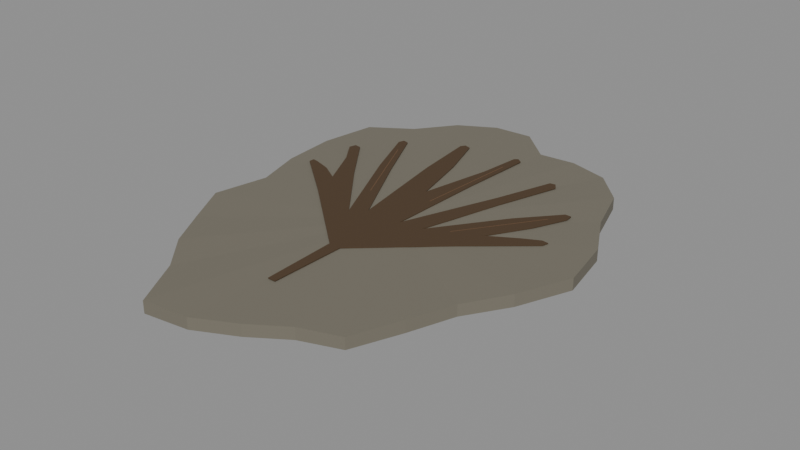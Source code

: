 # Source: source.blend  (saved by Blender 4.3.34; exported with 4.5.12 LTS)
import bpy
from mathutils import Matrix  # noqa: F401  (used for matrix-valued properties, if any)

bpy.ops.wm.read_factory_settings(use_empty=True)
scene = bpy.context.scene
scene.name = 'Scene'

# ---- collections
col_export = bpy.data.collections.new('EXPORT'); scene.collection.children.link(col_export)

# ---- materials (node trees are filled in below, after node groups)
mat_shale = bpy.data.materials.new('shale')
mat_shale.use_backface_culling = True
mat_shale.diffuse_color = (0.1746, 0.159, 0.1221, 1.0)
mat_shale.roughness = 0.85
mat_leaf = bpy.data.materials.new('leaf')
mat_leaf.use_backface_culling = True
mat_leaf.diffuse_color = (0.07421, 0.04231, 0.0185, 1.0)
mat_leaf.roughness = 0.85
mat_vein = bpy.data.materials.new('vein')
mat_vein.use_backface_culling = True
mat_vein.diffuse_color = (0.162, 0.08438, 0.03955, 1.0)
mat_vein.roughness = 0.85

# ---- material node trees
mat_shale.use_nodes = True; mat_shale.node_tree.nodes.clear()
_N = mat_shale.node_tree.nodes; _L = mat_shale.node_tree.links
n0 = _N.new('ShaderNodeBsdfPrincipled'); n0.name = 'Principled BSDF'; n0.location = (0, 0)
n0.inputs[0].default_value = (0.1746, 0.159, 0.1221, 1.0)
n0.inputs[2].default_value = 0.85
n1 = _N.new('ShaderNodeOutputMaterial'); n1.name = 'Material Output'; n1.location = (0, 0)
_L.new(n0.outputs[0], n1.inputs[0])
n1.is_active_output = True
mat_leaf.use_nodes = True; mat_leaf.node_tree.nodes.clear()
_N = mat_leaf.node_tree.nodes; _L = mat_leaf.node_tree.links
n0 = _N.new('ShaderNodeBsdfPrincipled'); n0.name = 'Principled BSDF'; n0.location = (0, 0)
n0.inputs[0].default_value = (0.07421, 0.04231, 0.0185, 1.0)
n0.inputs[2].default_value = 0.85
n1 = _N.new('ShaderNodeOutputMaterial'); n1.name = 'Material Output'; n1.location = (0, 0)
_L.new(n0.outputs[0], n1.inputs[0])
n1.is_active_output = True
mat_vein.use_nodes = True; mat_vein.node_tree.nodes.clear()
_N = mat_vein.node_tree.nodes; _L = mat_vein.node_tree.links
n0 = _N.new('ShaderNodeBsdfPrincipled'); n0.name = 'Principled BSDF'; n0.location = (0, 0)
n0.inputs[0].default_value = (0.162, 0.08438, 0.03955, 1.0)
n0.inputs[2].default_value = 0.85
n1 = _N.new('ShaderNodeOutputMaterial'); n1.name = 'Material Output'; n1.location = (0, 0)
_L.new(n0.outputs[0], n1.inputs[0])
n1.is_active_output = True

# ---- meshes
me_thin_irregular_original_shale_support_mesh = bpy.data.meshes.new('thin_irregular_original_shale_support-mesh')
me_thin_irregular_original_shale_support_mesh.from_pydata([(0.06033, 0.0, 0.0), (0.05693, 0.01815, 0.0), (0.04895, 0.03307, 0.0), (0.04383, 0.04948, 0.0), (0.0335, 0.06054, 0.0), (0.02051, 0.06398, 0.0), (0.008292, 0.06327, 0.0), (-0.003192, 0.07375, 0.0), (-0.01624, 0.07296, 0.0), (-0.02849, 0.06639, 0.0), (-0.03756, 0.05356, 0.0), (-0.05115, 0.04526, 0.0), (-0.05373, 0.02631, 0.0), (-0.05271, 0.008289, 0.0), (-0.04812, -0.007568, 0.0), (-0.05183, -0.02538, 0.0), (-0.04444, -0.03933, 0.0), (-0.03688, -0.05259, 0.0), (-0.0273, -0.06362, 0.0), (-0.01788, -0.08034, 0.0), (-0.003389, -0.07829, 0.0), (0.009422, -0.07189, 0.0), (0.02065, -0.06442, 0.0), (0.03312, -0.05985, 0.0), (0.03948, -0.04457, 0.0), (0.0447, -0.0302, 0.0), (0.0532, -0.01696, 0.0), (0.06033, 0.0, 0.0038), (0.05693, 0.01815, 0.003851), (0.04895, 0.03307, 0.003707), (0.04383, 0.04948, 0.003916), (0.0335, 0.06054, 0.003682), (0.02051, 0.06398, 0.003896), (0.008292, 0.06327, 0.003743), (-0.003192, 0.07375, 0.003806), (-0.01624, 0.07296, 0.003846), (-0.02849, 0.06639, 0.003711), (-0.03756, 0.05356, 0.003915), (-0.05115, 0.04526, 0.003681), (-0.05373, 0.02631, 0.0039), (-0.05271, 0.008289, 0.003738), (-0.04812, -0.007568, 0.003812), (-0.05183, -0.02538, 0.00384), (-0.04444, -0.03933, 0.003715), (-0.03688, -0.05259, 0.003913), (-0.0273, -0.06362, 0.003681), (-0.01788, -0.08034, 0.003903), (-0.003389, -0.07829, 0.003733), (0.009422, -0.07189, 0.003818), (0.02065, -0.06442, 0.003834), (0.03312, -0.05985, 0.00372), (0.03948, -0.04457, 0.003911), (0.0447, -0.0302, 0.00368), (0.0532, -0.01696, 0.003906), (0.002, -0.004, 0.004)], [], [(26, 25, 24, 23, 22, 21, 20, 19, 18, 17, 16, 15, 14, 13, 12, 11, 10, 9, 8, 7, 6, 5, 4, 3, 2, 1, 0), (0, 1, 28, 27), (54, 27, 28), (1, 2, 29, 28), (54, 28, 29), (2, 3, 30, 29), (54, 29, 30), (3, 4, 31, 30), (54, 30, 31), (4, 5, 32, 31), (54, 31, 32), (5, 6, 33, 32), (54, 32, 33), (6, 7, 34, 33), (54, 33, 34), (7, 8, 35, 34), (54, 34, 35), (8, 9, 36, 35), (54, 35, 36), (9, 10, 37, 36), (54, 36, 37), (10, 11, 38, 37), (54, 37, 38), (11, 12, 39, 38), (54, 38, 39), (12, 13, 40, 39), (54, 39, 40), (13, 14, 41, 40), (54, 40, 41), (14, 15, 42, 41), (54, 41, 42), (15, 16, 43, 42), (54, 42, 43), (16, 17, 44, 43), (54, 43, 44), (17, 18, 45, 44), (54, 44, 45), (18, 19, 46, 45), (54, 45, 46), (19, 20, 47, 46), (54, 46, 47), (20, 21, 48, 47), (54, 47, 48), (21, 22, 49, 48), (54, 48, 49), (22, 23, 50, 49), (54, 49, 50), (23, 24, 51, 50), (54, 50, 51), (24, 25, 52, 51), (54, 51, 52), (25, 26, 53, 52), (54, 52, 53), (26, 0, 27, 53), (54, 53, 27)])
me_thin_irregular_original_shale_support_mesh.materials.append(mat_shale)
me_thin_irregular_original_shale_support_mesh.update()
me_one_flat_deeply_divided_baiera_leaf_mesh = bpy.data.meshes.new('one_flat_deeply_divided_Baiera_leaf-mesh')
me_one_flat_deeply_divided_baiera_leaf_mesh.from_pydata([(-0.001264, -0.05214, 0.00401), (-0.001975, -0.02765, 0.00401), (-0.02932, -0.003761, 0.00401), (-0.0458, 0.009789, 0.00401), (-0.04573, 0.01167, 0.00401), (-0.04366, 0.01129, 0.00401), (-0.03803, 0.00946, 0.00401), (-0.03179, 0.005648, 0.00401), (-0.03859, 0.01952, 0.00401), (-0.04371, 0.02682, 0.00401), (-0.04304, 0.02915, 0.00401), (-0.0408, 0.02878, 0.00401), (-0.02865, 0.01238, 0.00401), (-0.0118, -0.008802, 0.00401), (-0.02618, 0.022, 0.00401), (-0.03372, 0.04051, 0.00401), (-0.03301, 0.04246, 0.00401), (-0.03107, 0.04198, 0.00401), (-0.02123, 0.02158, 0.00401), (-0.007364, -0.005083, 0.00401), (-0.01324, 0.03012, 0.00401), (-0.01557, 0.05099, 0.00401), (-0.0145, 0.05243, 0.00401), (-0.01239, 0.05176, 0.00401), (-0.007278, 0.03641, 0.00401), (-0.002315, 0.01574, 0.00401), (0.002702, 0.03945, 0.00401), (0.004359, 0.05346, 0.00401), (0.005484, 0.05433, 0.00401), (0.007237, 0.05304, 0.00401), (0.005748, 0.02802, 0.00401), (0.004725, -0.005216, 0.00401), (0.01708, 0.0264, 0.00401), (0.02356, 0.04523, 0.00401), (0.02538, 0.04554, 0.00401), (0.02678, 0.04343, 0.00401), (0.02015, 0.02294, 0.00401), (0.01219, -0.004508, 0.00401), (0.02827, 0.01762, 0.00401), (0.03894, 0.02975, 0.00401), (0.04095, 0.02968, 0.00401), (0.04111, 0.02737, 0.00401), (0.03623, 0.01666, 0.00401), (0.02827, 0.00351, 0.00401), (0.03721, 0.008891, 0.00401), (0.04275, 0.01173, 0.00401), (0.04483, 0.0115, 0.00401), (0.04428, 0.009538, 0.00401), (0.02581, -0.00614, 0.00401), (0.001975, -0.02765, 0.00401), (0.001264, -0.05214, 0.00401), (-0.001264, -0.05214, 0.0043), (-0.001975, -0.02765, 0.0043), (-0.02932, -0.003761, 0.0043), (-0.0458, 0.009789, 0.0043), (-0.04573, 0.01167, 0.0043), (-0.04366, 0.01129, 0.0043), (-0.03803, 0.00946, 0.0043), (-0.03179, 0.005648, 0.0043), (-0.03859, 0.01952, 0.0043), (-0.04371, 0.02682, 0.0043), (-0.04304, 0.02915, 0.0043), (-0.0408, 0.02878, 0.0043), (-0.02865, 0.01238, 0.0043), (-0.0118, -0.008802, 0.0043), (-0.02618, 0.022, 0.0043), (-0.03372, 0.04051, 0.0043), (-0.03301, 0.04246, 0.0043), (-0.03107, 0.04198, 0.0043), (-0.02123, 0.02158, 0.0043), (-0.007364, -0.005083, 0.0043), (-0.01324, 0.03012, 0.0043), (-0.01557, 0.05099, 0.0043), (-0.0145, 0.05243, 0.0043), (-0.01239, 0.05176, 0.0043), (-0.007278, 0.03641, 0.0043), (-0.002315, 0.01574, 0.0043), (0.002702, 0.03945, 0.0043), (0.004359, 0.05346, 0.0043), (0.005484, 0.05433, 0.0043), (0.007237, 0.05304, 0.0043), (0.005748, 0.02802, 0.0043), (0.004725, -0.005216, 0.0043), (0.01708, 0.0264, 0.0043), (0.02356, 0.04523, 0.0043), (0.02538, 0.04554, 0.0043), (0.02678, 0.04343, 0.0043), (0.02015, 0.02294, 0.0043), (0.01219, -0.004508, 0.0043), (0.02827, 0.01762, 0.0043), (0.03894, 0.02975, 0.0043), (0.04095, 0.02968, 0.0043), (0.04111, 0.02737, 0.0043), (0.03623, 0.01666, 0.0043), (0.02827, 0.00351, 0.0043), (0.03721, 0.008891, 0.0043), (0.04275, 0.01173, 0.0043), (0.04483, 0.0115, 0.0043), (0.04428, 0.009538, 0.0043), (0.02581, -0.00614, 0.0043), (0.001975, -0.02765, 0.0043), (0.001264, -0.05214, 0.0043)], [], [(78, 80, 79), (77, 80, 78), (77, 81, 80), (72, 74, 73), (72, 75, 74), (71, 75, 72), (84, 86, 85), (83, 86, 84), (83, 87, 86), (66, 68, 67), (66, 69, 68), (65, 69, 66), (76, 81, 77), (71, 76, 75), (70, 76, 71), (89, 91, 90), (89, 92, 91), (60, 62, 61), (60, 63, 62), (76, 82, 81), (89, 93, 92), (59, 63, 60), (82, 87, 83), (82, 88, 87), (64, 69, 65), (64, 70, 69), (58, 63, 59), (88, 93, 89), (88, 94, 93), (70, 82, 76), (58, 64, 63), (95, 97, 96), (54, 56, 55), (95, 98, 97), (54, 57, 56), (53, 57, 54), (95, 99, 98), (53, 58, 57), (94, 99, 95), (53, 64, 58), (88, 99, 94), (52, 64, 53), (82, 99, 88), (64, 82, 70), (64, 99, 82), (64, 100, 99), (52, 100, 64), (51, 100, 52), (51, 101, 100), (29, 27, 28), (29, 26, 27), (30, 26, 29), (23, 21, 22), (24, 21, 23), (24, 20, 21), (35, 33, 34), (35, 32, 33), (36, 32, 35), (17, 15, 16), (18, 15, 17), (18, 14, 15), (30, 25, 26), (25, 20, 24), (25, 19, 20), (40, 38, 39), (41, 38, 40), (11, 9, 10), (12, 9, 11), (31, 25, 30), (42, 38, 41), (12, 8, 9), (36, 31, 32), (37, 31, 36), (18, 13, 14), (19, 13, 18), (12, 7, 8), (42, 37, 38), (43, 37, 42), (31, 19, 25), (13, 7, 12), (46, 44, 45), (5, 3, 4), (47, 44, 46), (6, 3, 5), (6, 2, 3), (48, 44, 47), (7, 2, 6), (48, 43, 44), (13, 2, 7), (48, 37, 43), (13, 1, 2), (48, 31, 37), (31, 13, 19), (48, 13, 31), (49, 13, 48), (49, 1, 13), (49, 0, 1), (50, 0, 49), (0, 51, 52, 1), (1, 52, 53, 2), (2, 53, 54, 3), (3, 54, 55, 4), (4, 55, 56, 5), (5, 56, 57, 6), (6, 57, 58, 7), (7, 58, 59, 8), (8, 59, 60, 9), (9, 60, 61, 10), (10, 61, 62, 11), (11, 62, 63, 12), (12, 63, 64, 13), (13, 64, 65, 14), (14, 65, 66, 15), (15, 66, 67, 16), (16, 67, 68, 17), (17, 68, 69, 18), (18, 69, 70, 19), (19, 70, 71, 20), (20, 71, 72, 21), (21, 72, 73, 22), (22, 73, 74, 23), (23, 74, 75, 24), (24, 75, 76, 25), (25, 76, 77, 26), (26, 77, 78, 27), (27, 78, 79, 28), (28, 79, 80, 29), (29, 80, 81, 30), (30, 81, 82, 31), (31, 82, 83, 32), (32, 83, 84, 33), (33, 84, 85, 34), (34, 85, 86, 35), (35, 86, 87, 36), (36, 87, 88, 37), (37, 88, 89, 38), (38, 89, 90, 39), (39, 90, 91, 40), (40, 91, 92, 41), (41, 92, 93, 42), (42, 93, 94, 43), (43, 94, 95, 44), (44, 95, 96, 45), (45, 96, 97, 46), (46, 97, 98, 47), (47, 98, 99, 48), (48, 99, 100, 49), (49, 100, 101, 50), (50, 101, 51, 0)])
me_one_flat_deeply_divided_baiera_leaf_mesh.materials.append(mat_leaf)
me_one_flat_deeply_divided_baiera_leaf_mesh.update()
me_subordinate_flat_vein_trace_mesh = bpy.data.meshes.new('subordinate_flat_vein_trace-mesh')
me_subordinate_flat_vein_trace_mesh.from_pydata([(-0.01598, 0.005584, 0.00429), (-0.02457, 0.02401, 0.00429), (-0.02986, 0.03535, 0.00429), (-0.02964, 0.03535, 0.00429), (-0.02435, 0.02401, 0.00429), (-0.01576, 0.005584, 0.00429), (-0.01598, 0.005584, 0.00433), (-0.02457, 0.02401, 0.00433), (-0.02986, 0.03535, 0.00433), (-0.02964, 0.03535, 0.00433), (-0.02435, 0.02401, 0.00433), (-0.01576, 0.005584, 0.00433), (0.002667, 0.01128, 0.00429), (0.004172, 0.03279, 0.00429), (0.005098, 0.04603, 0.00429), (0.005318, 0.04603, 0.00429), (0.004392, 0.03279, 0.00429), (0.002887, 0.01128, 0.00429), (0.002667, 0.01128, 0.00433), (0.004172, 0.03279, 0.00433), (0.005098, 0.04603, 0.00433), (0.005318, 0.04603, 0.00433), (0.004392, 0.03279, 0.00433), (0.002887, 0.01128, 0.00433), (0.01947, -0.000484, 0.00429), (0.03007, 0.01466, 0.00429), (0.03659, 0.02398, 0.00429), (0.03681, 0.02398, 0.00429), (0.03029, 0.01466, 0.00429), (0.01969, -0.000484, 0.00429), (0.01947, -0.000484, 0.00433), (0.03007, 0.01466, 0.00433), (0.03659, 0.02398, 0.00433), (0.03681, 0.02398, 0.00433), (0.03029, 0.01466, 0.00433), (0.01969, -0.000484, 0.00433)], [], [(7, 9, 8), (7, 10, 9), (6, 10, 7), (6, 11, 10), (3, 1, 2), (4, 1, 3), (4, 0, 1), (5, 0, 4), (0, 6, 7, 1), (1, 7, 8, 2), (2, 8, 9, 3), (3, 9, 10, 4), (4, 10, 11, 5), (5, 11, 6, 0), (19, 21, 20), (19, 22, 21), (18, 22, 19), (18, 23, 22), (15, 13, 14), (16, 13, 15), (16, 12, 13), (17, 12, 16), (12, 18, 19, 13), (13, 19, 20, 14), (14, 20, 21, 15), (15, 21, 22, 16), (16, 22, 23, 17), (17, 23, 18, 12), (31, 33, 32), (31, 34, 33), (30, 34, 31), (30, 35, 34), (27, 25, 26), (28, 25, 27), (28, 24, 25), (29, 24, 28), (24, 30, 31, 25), (25, 31, 32, 26), (26, 32, 33, 27), (27, 33, 34, 28), (28, 34, 35, 29), (29, 35, 30, 24)])
me_subordinate_flat_vein_trace_mesh.materials.append(mat_vein)
me_subordinate_flat_vein_trace_mesh.update()

# ---- objects
ob_baiera = bpy.data.objects.new('baiera', None)
ob_thin_irregular_original_shale_support = bpy.data.objects.new('thin_irregular_original_shale_support', me_thin_irregular_original_shale_support_mesh)
ob_one_flat_deeply_divided_baiera_leaf = bpy.data.objects.new('one_flat_deeply_divided_Baiera_leaf', me_one_flat_deeply_divided_baiera_leaf_mesh)
ob_subordinate_flat_vein_trace = bpy.data.objects.new('subordinate_flat_vein_trace', me_subordinate_flat_vein_trace_mesh)

# ---- transforms, parenting, visibility, modifiers, constraints
ob_baiera.location = (0.0, 0.0, 0.0)
ob_thin_irregular_original_shale_support.parent = ob_baiera
ob_thin_irregular_original_shale_support.location = (-0.003298, 0.003294, 0.0)
ob_one_flat_deeply_divided_baiera_leaf.parent = ob_baiera
ob_one_flat_deeply_divided_baiera_leaf.location = (-0.003298, 0.003294, 0.0)
ob_subordinate_flat_vein_trace.parent = ob_baiera
ob_subordinate_flat_vein_trace.location = (-0.003298, 0.003294, 0.0)

# ---- collection membership
col_export.objects.link(ob_baiera)
col_export.objects.link(ob_thin_irregular_original_shale_support)
col_export.objects.link(ob_one_flat_deeply_divided_baiera_leaf)
col_export.objects.link(ob_subordinate_flat_vein_trace)

# ---- scene / render settings (as saved in the file)
scene.frame_start = 1; scene.frame_end = 250; scene.frame_set(1)
scene.render.engine = 'BLENDER_EEVEE_NEXT'
bpy.context.view_layer.update()

# ---- added for rendering (the .blend has no active camera and no usable light): camera, sun + grey world if the file has none
cam_auto = bpy.data.cameras.new('AutoCamera')
cam_auto.lens = 50.0
cam_auto.sensor_width = 36.0
cam_auto.clip_end = 1000.0
ob_auto_camera = bpy.data.objects.new('AutoCamera', cam_auto)
scene.collection.objects.link(ob_auto_camera)
ob_auto_camera.location = (0.185045, -0.222054, 0.150201)
ob_auto_camera.rotation_euler = (1.09748, -7.21219e-08, 0.694738)
scene.camera = ob_auto_camera
light_auto_sun = bpy.data.lights.new('AutoSun', 'SUN')
light_auto_sun.energy = 3.0
light_auto_sun.angle = 0.0523599
ob_auto_sun = bpy.data.objects.new('AutoSun', light_auto_sun)
scene.collection.objects.link(ob_auto_sun)
ob_auto_sun.rotation_euler = (0.872665, 0.174533, 0.523599)
if scene.world is None:
    world_auto = bpy.data.worlds.new('AutoWorld')
    world_auto.color = (0.3, 0.3, 0.3)
    scene.world = world_auto
bpy.context.view_layer.update()
